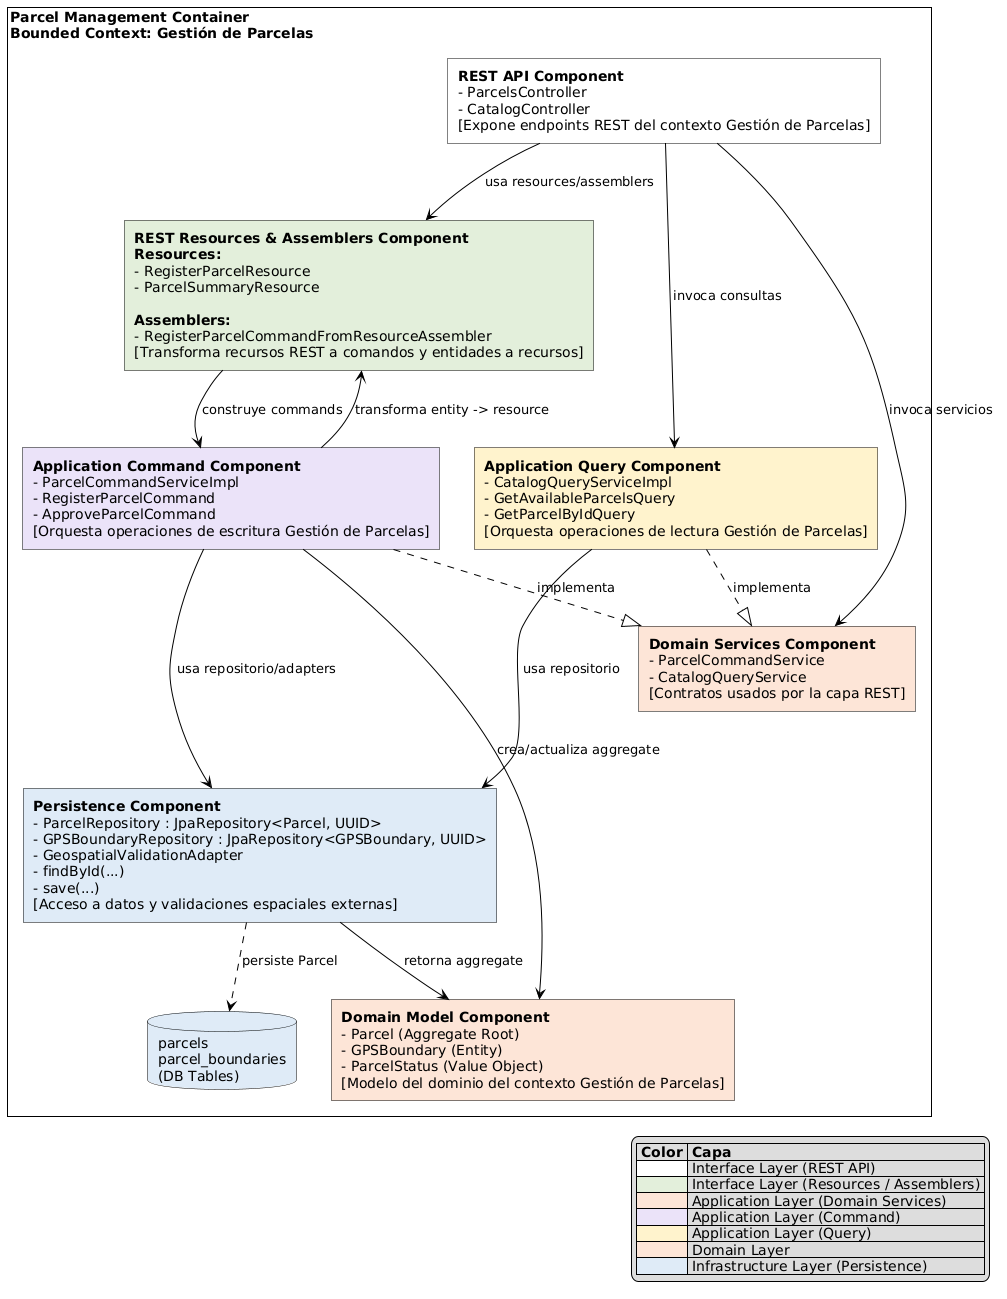

The diagram above was rendered by PlantUML. Its source (embedded in the PNG):
@startuml
skinparam defaultTextAlignment left
skinparam rectangle {
    roundCorner 0
    shadowing false
    borderColor black
}
skinparam database {
    shadowing false
    backgroundColor #DEEBF7
    borderColor black
}
skinparam arrowColor black

rectangle "Parcel Management Container\nBounded Context: Gestión de Parcelas" as Container {
    
    rectangle "**REST API Component**\n- ParcelsController\n- CatalogController\n[Expone endpoints REST del contexto Gestión de Parcelas]" as RestApi #FFFFFF
    
    rectangle "**REST Resources & Assemblers Component**\n**Resources:**\n- RegisterParcelResource\n- ParcelSummaryResource\n\n**Assemblers:**\n- RegisterParcelCommandFromResourceAssembler\n[Transforma recursos REST a comandos y entidades a recursos]" as Resources #E2EFDA
    
    rectangle "**Application Command Component**\n- ParcelCommandServiceImpl\n- RegisterParcelCommand\n- ApproveParcelCommand\n[Orquesta operaciones de escritura Gestión de Parcelas]" as AppCmd #EAE2F8
    
    rectangle "**Application Query Component**\n- CatalogQueryServiceImpl\n- GetAvailableParcelsQuery\n- GetParcelByIdQuery\n[Orquesta operaciones de lectura Gestión de Parcelas]" as AppQry #FFF2CC
    
    rectangle "**Persistence Component**\n- ParcelRepository : JpaRepository<Parcel, UUID>\n- GPSBoundaryRepository : JpaRepository<GPSBoundary, UUID>\n- GeospatialValidationAdapter\n- findById(...)\n- save(...)\n[Acceso a datos y validaciones espaciales externas]" as Persistence #DEEBF7
    
    rectangle "**Domain Services Component**\n- ParcelCommandService\n- CatalogQueryService\n[Contratos usados por la capa REST]" as DomSvc #FCE4D6
    
    rectangle "**Domain Model Component**\n- Parcel (Aggregate Root)\n- GPSBoundary (Entity)\n- ParcelStatus (Value Object)\n[Modelo del dominio del contexto Gestión de Parcelas]" as DomModel #FCE4D6
    
    database "parcels\nparcel_boundaries\n(DB Tables)" as DB #DEEBF7

    RestApi --> Resources : usa resources/assemblers
    Resources --> AppCmd : construye commands
    RestApi ---> DomSvc : invoca servicios
    RestApi ---> AppQry : invoca consultas

    AppCmd ---> Persistence : usa repositorio/adapters
    AppQry ---> Persistence : usa repositorio

    AppCmd ..|> DomSvc : implementa
    AppQry ..|> DomSvc : implementa

    AppCmd --> DomModel : crea/actualiza aggregate
    Persistence --> DomModel : retorna aggregate
    
    AppCmd --> Resources : transforma entity -> resource

    Persistence ..> DB : persiste Parcel
}

legend bottom right
|= Color |= Capa |
|<#FFFFFF>| Interface Layer (REST API) |
|<#E2EFDA>| Interface Layer (Resources / Assemblers) |
|<#FCE4D6>| Application Layer (Domain Services) |
|<#EAE2F8>| Application Layer (Command) |
|<#FFF2CC>| Application Layer (Query) |
|<#FCE4D6>| Domain Layer |
|<#DEEBF7>| Infrastructure Layer (Persistence) |
endlegend
@enduml